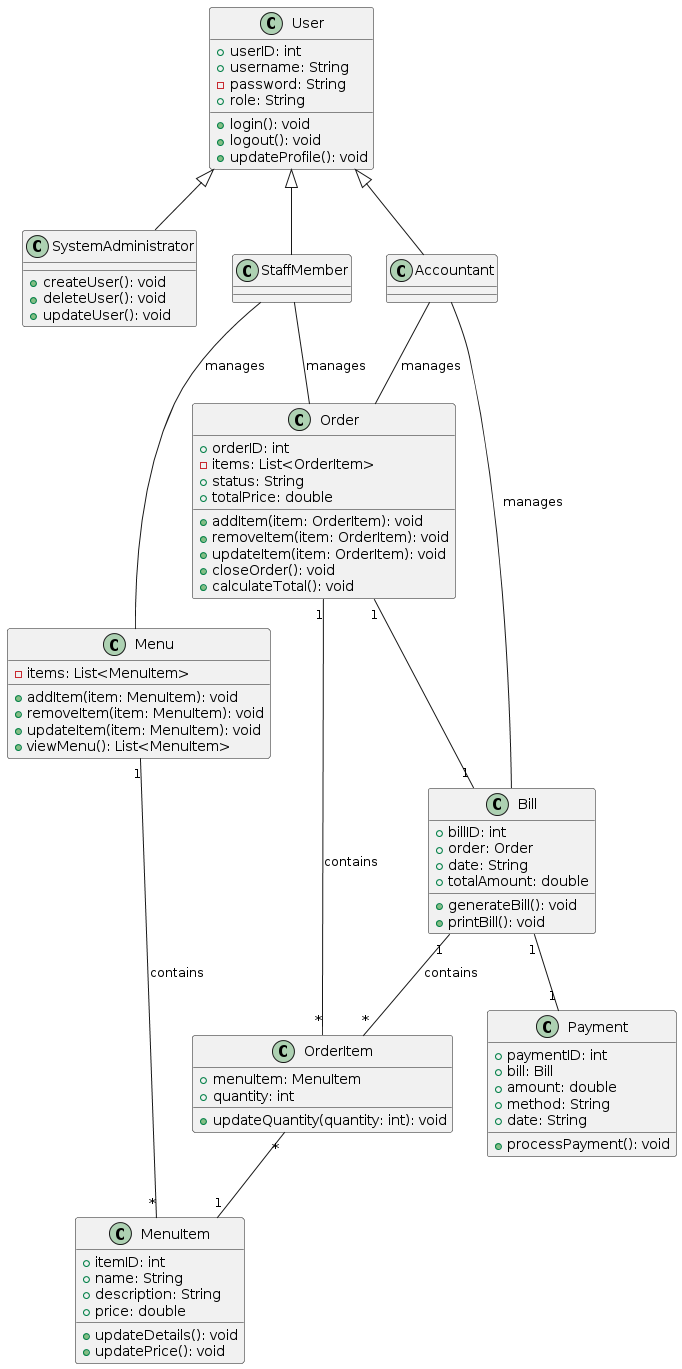

The diagram above was rendered by PlantUML. Its source (embedded in the PNG):
@startuml
class User {
  +userID: int
  +username: String
  -password: String
  +role: String
  +login(): void
  +logout(): void
  +updateProfile(): void
}

class SystemAdministrator extends User {
  +createUser(): void
  +deleteUser(): void
  +updateUser(): void
}

class StaffMember extends User {
}

class Accountant extends User {
}

class MenuItem {
  +itemID: int
  +name: String
  +description: String
  +price: double
  +updateDetails(): void
  +updatePrice(): void
}

class Menu {
  -items: List<MenuItem>
  +addItem(item: MenuItem): void
  +removeItem(item: MenuItem): void
  +updateItem(item: MenuItem): void
  +viewMenu(): List<MenuItem>
}

class OrderItem {
  +menuItem: MenuItem
  +quantity: int
  +updateQuantity(quantity: int): void
}

class Order {
  +orderID: int
  -items: List<OrderItem>
  +status: String
  +totalPrice: double
  +addItem(item: OrderItem): void
  +removeItem(item: OrderItem): void
  +updateItem(item: OrderItem): void
  +closeOrder(): void
  +calculateTotal(): void
}

class Bill {
  +billID: int
  +order: Order
  +date: String
  +totalAmount: double
  +generateBill(): void
  +printBill(): void
}

class Payment {
  +paymentID: int
  +bill: Bill
  +amount: double
  +method: String
  +date: String
  +processPayment(): void
}

Menu "1" -- "*" MenuItem : contains
Order "1" -- "*" OrderItem : contains
OrderItem "*" -- "1" MenuItem
Order "1" -- "1" Bill
Bill "1" -- "*" OrderItem : contains
Bill "1" -- "1" Payment
StaffMember -- Menu : manages
StaffMember -- Order : manages
Accountant -- Order : manages
Accountant -- Bill : manages
@enduml